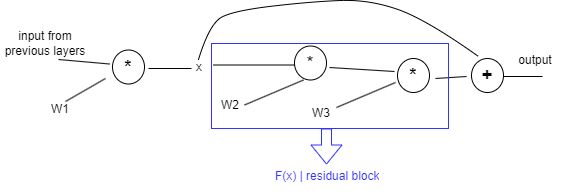

The diagram above was exported from draw.io. Its source (the exported page's mxGraphModel, read from the mxfile embedded in the PNG):
<mxGraphModel dx="668" dy="391" grid="0" gridSize="10" guides="1" tooltips="1" connect="1" arrows="1" fold="1" page="0" pageScale="1" pageWidth="827" pageHeight="1169" background="none" math="1" shadow="0">
  <root>
    <mxCell id="X5NqExCQtvZxIxQ7pmgY-0" />
    <mxCell id="1" parent="X5NqExCQtvZxIxQ7pmgY-0" />
    <mxCell id="BaJZD_PGIrENr1hQB1OX-2" value="" style="endArrow=none;html=1;rounded=0;" edge="1" parent="1">
      <mxGeometry width="50" height="50" relative="1" as="geometry">
        <mxPoint x="352" y="261" as="sourcePoint" />
        <mxPoint x="411" y="236" as="targetPoint" />
      </mxGeometry>
    </mxCell>
    <mxCell id="BaJZD_PGIrENr1hQB1OX-3" value="" style="endArrow=none;html=1;rounded=0;" edge="1" parent="1">
      <mxGeometry width="50" height="50" relative="1" as="geometry">
        <mxPoint x="345" y="221" as="sourcePoint" />
        <mxPoint x="410" y="225" as="targetPoint" />
      </mxGeometry>
    </mxCell>
    <mxCell id="BaJZD_PGIrENr1hQB1OX-4" value="W3" style="text;html=1;align=center;verticalAlign=middle;whiteSpace=wrap;rounded=0;" vertex="1" parent="1">
      <mxGeometry x="307" y="252" width="60" height="30" as="geometry" />
    </mxCell>
    <mxCell id="BaJZD_PGIrENr1hQB1OX-8" value="" style="endArrow=none;html=1;rounded=0;" edge="1" parent="1">
      <mxGeometry width="50" height="50" relative="1" as="geometry">
        <mxPoint x="451" y="232" as="sourcePoint" />
        <mxPoint x="482" y="230" as="targetPoint" />
      </mxGeometry>
    </mxCell>
    <mxCell id="BaJZD_PGIrENr1hQB1OX-9" value="&lt;span style=&quot;font-size: 18px;&quot;&gt;&lt;b&gt;+&lt;/b&gt;&lt;/span&gt;" style="ellipse;whiteSpace=wrap;html=1;" vertex="1" parent="1">
      <mxGeometry x="487" y="212" width="32" height="34" as="geometry" />
    </mxCell>
    <mxCell id="BaJZD_PGIrENr1hQB1OX-15" value="" style="endArrow=none;html=1;rounded=0;exitX=0.5;exitY=0;exitDx=0;exitDy=0;" edge="1" parent="1">
      <mxGeometry width="50" height="50" relative="1" as="geometry">
        <mxPoint x="519" y="230" as="sourcePoint" />
        <mxPoint x="558" y="230" as="targetPoint" />
      </mxGeometry>
    </mxCell>
    <mxCell id="BaJZD_PGIrENr1hQB1OX-16" value="&lt;font style=&quot;font-size: 18px;&quot;&gt;*&lt;/font&gt;" style="ellipse;whiteSpace=wrap;html=1;" vertex="1" parent="1">
      <mxGeometry x="310" y="199.5" width="32" height="34" as="geometry" />
    </mxCell>
    <mxCell id="BaJZD_PGIrENr1hQB1OX-18" value="output" style="text;html=1;align=center;verticalAlign=middle;whiteSpace=wrap;rounded=0;" vertex="1" parent="1">
      <mxGeometry x="521" y="199" width="60" height="30" as="geometry" />
    </mxCell>
    <mxCell id="BaJZD_PGIrENr1hQB1OX-19" value="&lt;span style=&quot;font-size: 18px;&quot;&gt;&lt;b&gt;*&lt;/b&gt;&lt;/span&gt;" style="ellipse;whiteSpace=wrap;html=1;" vertex="1" parent="1">
      <mxGeometry x="413" y="212" width="32" height="34" as="geometry" />
    </mxCell>
    <mxCell id="BaJZD_PGIrENr1hQB1OX-20" value="" style="endArrow=none;html=1;rounded=0;" edge="1" parent="1">
      <mxGeometry width="50" height="50" relative="1" as="geometry">
        <mxPoint x="260" y="258.5" as="sourcePoint" />
        <mxPoint x="319" y="233.5" as="targetPoint" />
      </mxGeometry>
    </mxCell>
    <mxCell id="BaJZD_PGIrENr1hQB1OX-21" value="W2&lt;span style=&quot;color: rgba(0, 0, 0, 0); font-family: monospace; font-size: 0px; text-align: start; text-wrap: nowrap;&quot;&gt;%3CmxGraphModel%3E%3Croot%3E%3CmxCell%20id%3D%220%22%2F%3E%3CmxCell%20id%3D%221%22%20parent%3D%220%22%2F%3E%3CmxCell%20id%3D%222%22%20value%3D%22%26lt%3Bspan%20style%3D%26quot%3Bfont-size%3A%2018px%3B%26quot%3B%26gt%3B%26lt%3Bb%26gt%3B%2B%26lt%3B%2Fb%26gt%3B%26lt%3B%2Fspan%26gt%3B%22%20style%3D%22ellipse%3BwhiteSpace%3Dwrap%3Bhtml%3D1%3B%22%20vertex%3D%221%22%20parent%3D%221%22%3E%3CmxGeometry%20x%3D%22487%22%20y%3D%22212%22%20width%3D%2232%22%20height%3D%2234%22%20as%3D%22geometry%22%2F%3E%3C%2FmxCell%3E%3C%2Froot%3E%3C%2FmxGraphModel%3E&lt;/span&gt;" style="text;html=1;align=center;verticalAlign=middle;whiteSpace=wrap;rounded=0;" vertex="1" parent="1">
      <mxGeometry x="216" y="244" width="60" height="30" as="geometry" />
    </mxCell>
    <mxCell id="BaJZD_PGIrENr1hQB1OX-22" value="" style="endArrow=none;html=1;rounded=0;" edge="1" parent="1">
      <mxGeometry width="50" height="50" relative="1" as="geometry">
        <mxPoint x="229" y="218.5" as="sourcePoint" />
        <mxPoint x="310" y="218.5" as="targetPoint" />
      </mxGeometry>
    </mxCell>
    <mxCell id="BaJZD_PGIrENr1hQB1OX-23" value="x" style="text;html=1;align=center;verticalAlign=middle;whiteSpace=wrap;rounded=0;" vertex="1" parent="1">
      <mxGeometry x="185" y="207.75" width="60" height="25.5" as="geometry" />
    </mxCell>
    <mxCell id="BaJZD_PGIrENr1hQB1OX-25" value="" style="curved=1;endArrow=none;html=1;rounded=0;endFill=0;" edge="1" parent="1">
      <mxGeometry width="50" height="50" relative="1" as="geometry">
        <mxPoint x="214" y="213" as="sourcePoint" />
        <mxPoint x="494" y="210" as="targetPoint" />
        <Array as="points">
          <mxPoint x="225" y="177" />
          <mxPoint x="250" y="164" />
          <mxPoint x="328" y="155" />
          <mxPoint x="385" y="153" />
          <mxPoint x="442" y="173" />
        </Array>
      </mxGeometry>
    </mxCell>
    <mxCell id="BaJZD_PGIrENr1hQB1OX-32" value="" style="rounded=0;whiteSpace=wrap;html=1;fillColor=none;strokeColor=#3333FF;" vertex="1" parent="1">
      <mxGeometry x="227" y="197" width="237" height="85" as="geometry" />
    </mxCell>
    <mxCell id="BaJZD_PGIrENr1hQB1OX-35" value="" style="shape=flexArrow;endArrow=classic;html=1;rounded=0;strokeColor=#3333FF;" edge="1" parent="1">
      <mxGeometry width="50" height="50" relative="1" as="geometry">
        <mxPoint x="342" y="282" as="sourcePoint" />
        <mxPoint x="342" y="318" as="targetPoint" />
      </mxGeometry>
    </mxCell>
    <mxCell id="BaJZD_PGIrENr1hQB1OX-36" value="&lt;font style=&quot;color: rgb(51, 51, 255);&quot;&gt;F(x) | residual block&lt;/font&gt;" style="text;strokeColor=none;fillColor=none;align=left;verticalAlign=middle;spacingLeft=4;spacingRight=4;overflow=hidden;points=[[0,0.5],[1,0.5]];portConstraint=eastwest;rotatable=0;whiteSpace=wrap;html=1;" vertex="1" parent="1">
      <mxGeometry x="285.5" y="315" width="127.5" height="30" as="geometry" />
    </mxCell>
    <mxCell id="BaJZD_PGIrENr1hQB1OX-37" value="" style="endArrow=none;html=1;rounded=0;" edge="1" parent="1">
      <mxGeometry width="50" height="50" relative="1" as="geometry">
        <mxPoint x="164" y="222" as="sourcePoint" />
        <mxPoint x="207" y="222" as="targetPoint" />
      </mxGeometry>
    </mxCell>
    <mxCell id="BaJZD_PGIrENr1hQB1OX-38" value="&lt;span style=&quot;font-size: 18px;&quot;&gt;&lt;b&gt;*&lt;/b&gt;&lt;/span&gt;" style="ellipse;whiteSpace=wrap;html=1;" vertex="1" parent="1">
      <mxGeometry x="128" y="203.5" width="32" height="34" as="geometry" />
    </mxCell>
    <mxCell id="BaJZD_PGIrENr1hQB1OX-39" value="" style="endArrow=none;html=1;rounded=0;" edge="1" parent="1">
      <mxGeometry width="50" height="50" relative="1" as="geometry">
        <mxPoint x="81" y="255" as="sourcePoint" />
        <mxPoint x="121" y="232" as="targetPoint" />
      </mxGeometry>
    </mxCell>
    <mxCell id="BaJZD_PGIrENr1hQB1OX-41" value="W1" style="text;html=1;align=center;verticalAlign=middle;whiteSpace=wrap;rounded=0;" vertex="1" parent="1">
      <mxGeometry x="46" y="248" width="60" height="30" as="geometry" />
    </mxCell>
    <mxCell id="BaJZD_PGIrENr1hQB1OX-43" value="" style="endArrow=none;html=1;rounded=0;" edge="1" parent="1">
      <mxGeometry width="50" height="50" relative="1" as="geometry">
        <mxPoint x="74" y="213" as="sourcePoint" />
        <mxPoint x="125" y="217.5" as="targetPoint" />
      </mxGeometry>
    </mxCell>
    <mxCell id="BaJZD_PGIrENr1hQB1OX-44" value="input from previous layers" style="text;html=1;align=center;verticalAlign=middle;whiteSpace=wrap;rounded=0;" vertex="1" parent="1">
      <mxGeometry x="16" y="182" width="90" height="30" as="geometry" />
    </mxCell>
  </root>
</mxGraphModel>